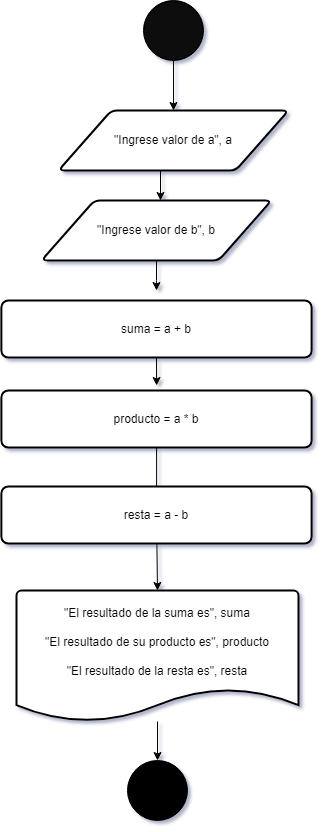

The diagram above was exported from draw.io. Its source (the exported page's mxGraphModel, read from the mxfile embedded in the PNG):
<mxGraphModel dx="712" dy="780" grid="1" gridSize="10" guides="1" tooltips="1" connect="1" arrows="1" fold="1" page="1" pageScale="1" pageWidth="827" pageHeight="1169" background="none" math="0" shadow="1">
  <root>
    <mxCell id="WIyWlLk6GJQsqaUBKTNV-0" />
    <mxCell id="WIyWlLk6GJQsqaUBKTNV-1" parent="WIyWlLk6GJQsqaUBKTNV-0" />
    <mxCell id="J9spXeBBFTaMJUiL1pC1-7" style="edgeStyle=orthogonalEdgeStyle;rounded=0;orthogonalLoop=1;jettySize=auto;html=1;" parent="WIyWlLk6GJQsqaUBKTNV-1" source="J9spXeBBFTaMJUiL1pC1-1" target="J9spXeBBFTaMJUiL1pC1-2" edge="1">
      <mxGeometry relative="1" as="geometry" />
    </mxCell>
    <mxCell id="J9spXeBBFTaMJUiL1pC1-1" value="" style="ellipse;whiteSpace=wrap;html=1;aspect=fixed;fillColor=#080808;" parent="WIyWlLk6GJQsqaUBKTNV-1" vertex="1">
      <mxGeometry x="400" y="70" width="60" height="60" as="geometry" />
    </mxCell>
    <mxCell id="J9spXeBBFTaMJUiL1pC1-23" value="" style="edgeStyle=orthogonalEdgeStyle;rounded=0;orthogonalLoop=1;jettySize=auto;html=1;" parent="WIyWlLk6GJQsqaUBKTNV-1" edge="1">
      <mxGeometry relative="1" as="geometry">
        <mxPoint x="434" y="240" as="sourcePoint" />
        <mxPoint x="417" y="270" as="targetPoint" />
      </mxGeometry>
    </mxCell>
    <mxCell id="J9spXeBBFTaMJUiL1pC1-2" value="&quot;Ingrese valor de a&quot;, a" style="shape=parallelogram;html=1;strokeWidth=2;perimeter=parallelogramPerimeter;whiteSpace=wrap;rounded=1;arcSize=12;size=0.23;" parent="WIyWlLk6GJQsqaUBKTNV-1" vertex="1">
      <mxGeometry x="315" y="180" width="230" height="60" as="geometry" />
    </mxCell>
    <mxCell id="J9spXeBBFTaMJUiL1pC1-10" style="edgeStyle=orthogonalEdgeStyle;rounded=0;orthogonalLoop=1;jettySize=auto;html=1;entryX=0.5;entryY=0;entryDx=0;entryDy=0;" parent="WIyWlLk6GJQsqaUBKTNV-1" edge="1">
      <mxGeometry relative="1" as="geometry">
        <mxPoint x="413.125" y="455" as="targetPoint" />
        <mxPoint x="413" y="420" as="sourcePoint" />
      </mxGeometry>
    </mxCell>
    <mxCell id="J9spXeBBFTaMJUiL1pC1-11" style="edgeStyle=orthogonalEdgeStyle;rounded=0;orthogonalLoop=1;jettySize=auto;html=1;entryX=0.5;entryY=0;entryDx=0;entryDy=0;entryPerimeter=0;" parent="WIyWlLk6GJQsqaUBKTNV-1" source="J9spXeBBFTaMJUiL1pC1-16" target="J9spXeBBFTaMJUiL1pC1-5" edge="1">
      <mxGeometry relative="1" as="geometry" />
    </mxCell>
    <mxCell id="J9spXeBBFTaMJUiL1pC1-12" style="edgeStyle=orthogonalEdgeStyle;rounded=0;orthogonalLoop=1;jettySize=auto;html=1;" parent="WIyWlLk6GJQsqaUBKTNV-1" source="J9spXeBBFTaMJUiL1pC1-5" target="J9spXeBBFTaMJUiL1pC1-6" edge="1">
      <mxGeometry relative="1" as="geometry" />
    </mxCell>
    <mxCell id="J9spXeBBFTaMJUiL1pC1-5" value="&quot;El resultado de la suma es&quot;, suma&lt;br&gt;&lt;br&gt;&quot;El resultado de su producto es&quot;, producto&lt;br&gt;&lt;br&gt;&quot;El resultado de la resta es&quot;, resta&lt;br&gt;&lt;br&gt;&amp;nbsp;" style="strokeWidth=2;html=1;shape=mxgraph.flowchart.document2;whiteSpace=wrap;size=0.25;" parent="WIyWlLk6GJQsqaUBKTNV-1" vertex="1">
      <mxGeometry x="273" y="660" width="282" height="131" as="geometry" />
    </mxCell>
    <mxCell id="J9spXeBBFTaMJUiL1pC1-6" value="" style="ellipse;whiteSpace=wrap;html=1;aspect=fixed;fillColor=#000000;direction=south;" parent="WIyWlLk6GJQsqaUBKTNV-1" vertex="1">
      <mxGeometry x="384" y="830" width="60" height="60" as="geometry" />
    </mxCell>
    <mxCell id="J9spXeBBFTaMJUiL1pC1-21" value="" style="edgeStyle=orthogonalEdgeStyle;rounded=0;orthogonalLoop=1;jettySize=auto;html=1;" parent="WIyWlLk6GJQsqaUBKTNV-1" source="J9spXeBBFTaMJUiL1pC1-15" edge="1">
      <mxGeometry relative="1" as="geometry">
        <mxPoint x="413" y="360" as="targetPoint" />
      </mxGeometry>
    </mxCell>
    <mxCell id="J9spXeBBFTaMJUiL1pC1-15" value="&quot;Ingrese valor de b&quot;, b" style="shape=parallelogram;html=1;strokeWidth=2;perimeter=parallelogramPerimeter;whiteSpace=wrap;rounded=1;arcSize=12;size=0.23;" parent="WIyWlLk6GJQsqaUBKTNV-1" vertex="1">
      <mxGeometry x="298" y="270" width="230" height="60" as="geometry" />
    </mxCell>
    <mxCell id="J9spXeBBFTaMJUiL1pC1-16" value="producto = a * b" style="rounded=1;whiteSpace=wrap;html=1;absoluteArcSize=1;arcSize=14;strokeWidth=2;" parent="WIyWlLk6GJQsqaUBKTNV-1" vertex="1">
      <mxGeometry x="257.88" y="460" width="310.25" height="57" as="geometry" />
    </mxCell>
    <mxCell id="80AxmGgSRYc-FIVSQlv5-0" value="resta = a - b" style="rounded=1;whiteSpace=wrap;html=1;absoluteArcSize=1;arcSize=14;strokeWidth=2;" parent="WIyWlLk6GJQsqaUBKTNV-1" vertex="1">
      <mxGeometry x="257.87" y="556" width="310.25" height="57" as="geometry" />
    </mxCell>
    <mxCell id="80AxmGgSRYc-FIVSQlv5-1" value="suma = a + b" style="rounded=1;whiteSpace=wrap;html=1;absoluteArcSize=1;arcSize=14;strokeWidth=2;" parent="WIyWlLk6GJQsqaUBKTNV-1" vertex="1">
      <mxGeometry x="257.87" y="370" width="310.25" height="57" as="geometry" />
    </mxCell>
  </root>
</mxGraphModel>